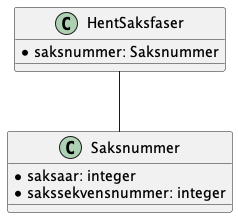

The diagram above was rendered by PlantUML. Its source (embedded in the PNG):
@startuml
!include ./../no.ks.fiks.saksfaser.v1.felles.saksnummer/classdiagram.pu

class HentSaksfaser {
    *saksnummer: Saksnummer
}

HentSaksfaser -- Saksnummer

@enduml